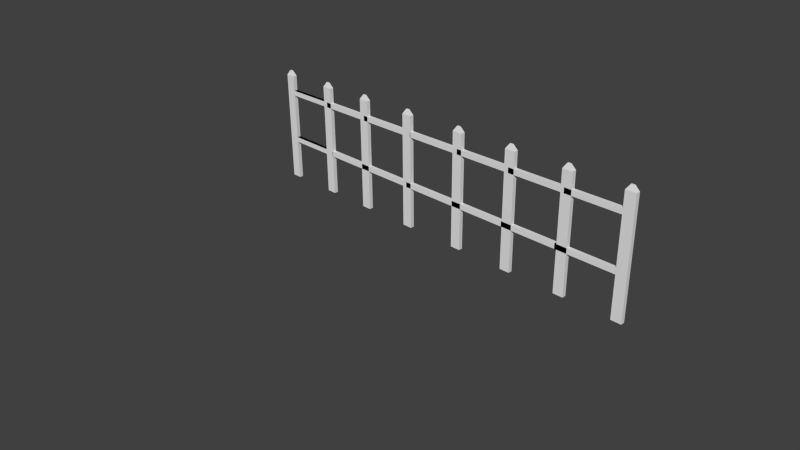 # Source: fence.blend  (saved by Blender 2.76.0; exported with 4.5.12 LTS)
import bpy
from mathutils import Matrix  # noqa: F401  (used for matrix-valued properties, if any)

bpy.ops.wm.read_factory_settings(use_empty=True)
scene = bpy.context.scene
scene.name = 'Scene'

# ---- collections
col_collection_1 = bpy.data.collections.new('Collection 1'); scene.collection.children.link(col_collection_1)

# ---- materials (node trees are filled in below, after node groups)
mat_material = bpy.data.materials.new('Material')
mat_material.alpha_threshold = 0.0
mat_material.use_transparent_shadow = False
mat_material.roughness = 0.5
mat_material.line_color = (0.0, 0.0, 0.0, 1.0)
mat_material_001 = bpy.data.materials.new('Material.001')
mat_material_001.alpha_threshold = 0.0
mat_material_001.use_transparent_shadow = False
mat_material_001.roughness = 0.5
mat_material_001.line_color = (0.0, 0.0, 0.0, 1.0)
mat_material_002 = bpy.data.materials.new('Material.002')
mat_material_002.alpha_threshold = 0.0
mat_material_002.use_transparent_shadow = False
mat_material_002.roughness = 0.5
mat_material_002.line_color = (0.0, 0.0, 0.0, 1.0)
mat_material_003 = bpy.data.materials.new('Material.003')
mat_material_003.alpha_threshold = 0.0
mat_material_003.use_transparent_shadow = False
mat_material_003.roughness = 0.5
mat_material_003.line_color = (0.0, 0.0, 0.0, 1.0)
mat_material_004 = bpy.data.materials.new('Material.004')
mat_material_004.alpha_threshold = 0.0
mat_material_004.use_transparent_shadow = False
mat_material_004.roughness = 0.5
mat_material_004.line_color = (0.0, 0.0, 0.0, 1.0)
mat_material_005 = bpy.data.materials.new('Material.005')
mat_material_005.alpha_threshold = 0.0
mat_material_005.use_transparent_shadow = False
mat_material_005.roughness = 0.5
mat_material_005.line_color = (0.0, 0.0, 0.0, 1.0)
mat_material_006 = bpy.data.materials.new('Material.006')
mat_material_006.alpha_threshold = 0.0
mat_material_006.use_transparent_shadow = False
mat_material_006.roughness = 0.5
mat_material_006.line_color = (0.0, 0.0, 0.0, 1.0)
mat_material_007 = bpy.data.materials.new('Material.007')
mat_material_007.alpha_threshold = 0.0
mat_material_007.use_transparent_shadow = False
mat_material_007.roughness = 0.5
mat_material_007.line_color = (0.0, 0.0, 0.0, 1.0)

# ---- material node trees

# ---- world
world_world = bpy.data.worlds.new('World'); scene.world = world_world
world_world.color = (0.05088, 0.05088, 0.05088)
world_world.use_sun_shadow = False
world_world.sun_shadow_jitter_overblur = 0.0
world_world.cycles.sampling_method = 'MANUAL'
world_world.cycles.sample_map_resolution = 256

# ---- cameras
cam_camera = bpy.data.cameras.new('Camera')
cam_camera.clip_end = 100.0
cam_camera.lens = 35.0
cam_camera.sensor_width = 32.0
cam_camera.sensor_height = 18.0
cam_camera.ortho_scale = 7.314
cam_camera.dof.focus_distance = 0.0
cam_camera.dof.aperture_fstop = 128.0

# ---- meshes
me_cube = bpy.data.meshes.new('Cube')
me_cube.from_pydata([(0.2911, 0.2911, -1.0), (0.2911, -0.2911, -1.0), (-0.2911, -0.2911, -1.0), (-0.2911, 0.2911, -1.0), (1.0, 1.0, 1.0), (1.0, -1.0, 1.0), (-1.0, -1.0, 1.0), (-1.0, 1.0, 1.0), (1.0, 1.0, -0.913), (1.0, 1.0, -0.8261), (1.0, 1.0, -0.7391), (1.0, 1.0, -0.6522), (1.0, 1.0, -0.5652), (1.0, 1.0, -0.4783), (1.0, 1.0, -0.3913), (1.0, 1.0, -0.3043), (1.0, 1.0, -0.2174), (1.0, 1.0, -0.1304), (1.0, 1.0, -0.04348), (1.0, 1.0, 0.04348), (1.0, 1.0, 0.1304), (1.0, 1.0, 0.2174), (1.0, 1.0, 0.3043), (1.0, 1.0, 0.3913), (1.0, 1.0, 0.4783), (1.0, 1.0, 0.5652), (1.0, 1.0, 0.6522), (1.0, 1.0, 0.7391), (1.0, 1.0, 0.8261), (1.0, 1.0, 0.913), (1.0, -1.0, -0.913), (1.0, -1.0, -0.8261), (1.0, -1.0, -0.7391), (1.0, -1.0, -0.6522), (1.0, -1.0, -0.5652), (1.0, -1.0, -0.4783), (1.0, -1.0, -0.3913), (1.0, -1.0, -0.3043), (1.0, -1.0, -0.2174), (1.0, -1.0, -0.1304), (1.0, -1.0, -0.04348), (1.0, -1.0, 0.04348), (1.0, -1.0, 0.1304), (1.0, -1.0, 0.2174), (1.0, -1.0, 0.3043), (1.0, -1.0, 0.3913), (1.0, -1.0, 0.4783), (1.0, -1.0, 0.5652), (1.0, -1.0, 0.6522), (1.0, -1.0, 0.7391), (1.0, -1.0, 0.8261), (1.0, -1.0, 0.913), (-1.0, -1.0, -0.913), (-1.0, -1.0, -0.8261), (-1.0, -1.0, -0.7391), (-1.0, -1.0, -0.6522), (-1.0, -1.0, -0.5652), (-1.0, -1.0, -0.4783), (-1.0, -1.0, -0.3913), (-1.0, -1.0, -0.3043), (-1.0, -1.0, -0.2174), (-1.0, -1.0, -0.1304), (-1.0, -1.0, -0.04348), (-1.0, -1.0, 0.04348), (-1.0, -1.0, 0.1304), (-1.0, -1.0, 0.2174), (-1.0, -1.0, 0.3043), (-1.0, -1.0, 0.3913), (-1.0, -1.0, 0.4783), (-1.0, -1.0, 0.5652), (-1.0, -1.0, 0.6522), (-1.0, -1.0, 0.7391), (-1.0, -1.0, 0.8261), (-1.0, -1.0, 0.913), (-1.0, 1.0, -0.913), (-1.0, 1.0, -0.8261), (-1.0, 1.0, -0.7391), (-1.0, 1.0, -0.6522), (-1.0, 1.0, -0.5652), (-1.0, 1.0, -0.4783), (-1.0, 1.0, -0.3913), (-1.0, 1.0, -0.3043), (-1.0, 1.0, -0.2174), (-1.0, 1.0, -0.1304), (-1.0, 1.0, -0.04348), (-1.0, 1.0, 0.04348), (-1.0, 1.0, 0.1304), (-1.0, 1.0, 0.2174), (-1.0, 1.0, 0.3043), (-1.0, 1.0, 0.3913), (-1.0, 1.0, 0.4783), (-1.0, 1.0, 0.5652), (-1.0, 1.0, 0.6522), (-1.0, 1.0, 0.7391), (-1.0, 1.0, 0.8261), (-1.0, 1.0, 0.913), (11.54, 1.0, -0.6522), (11.54, 1.0, -0.5652), (11.54, -1.0, -0.6522), (11.54, -1.0, -0.5652), (10.21, 1.0, 0.2174), (10.21, 1.0, 0.3043), (10.21, -1.0, 0.2174), (10.21, -1.0, 0.3043), (12.53, 1.0, 0.2174), (12.53, 1.0, 0.3043), (12.53, -1.0, 0.2174), (12.53, -1.0, 0.3043)], [], [(0, 1, 2, 3), (4, 7, 6, 5), (29, 4, 5, 51), (51, 5, 6, 73), (73, 6, 7, 95), (8, 0, 3, 74), (4, 29, 95, 7), (29, 28, 94, 95), (28, 27, 93, 94), (27, 26, 92, 93), (26, 25, 91, 92), (25, 24, 90, 91), (24, 23, 89, 90), (23, 22, 88, 89), (22, 21, 87, 88), (21, 20, 86, 87), (20, 19, 85, 86), (19, 18, 84, 85), (18, 17, 83, 84), (17, 16, 82, 83), (16, 15, 81, 82), (15, 14, 80, 81), (14, 13, 79, 80), (13, 12, 78, 79), (12, 11, 77, 78), (11, 10, 76, 77), (10, 9, 75, 76), (9, 8, 74, 75), (2, 52, 74, 3), (52, 53, 75, 74), (53, 54, 76, 75), (54, 55, 77, 76), (55, 56, 78, 77), (56, 57, 79, 78), (57, 58, 80, 79), (58, 59, 81, 80), (59, 60, 82, 81), (60, 61, 83, 82), (61, 62, 84, 83), (62, 63, 85, 84), (63, 64, 86, 85), (64, 65, 87, 86), (65, 66, 88, 87), (66, 67, 89, 88), (67, 68, 90, 89), (68, 69, 91, 90), (69, 70, 92, 91), (70, 71, 93, 92), (71, 72, 94, 93), (72, 73, 95, 94), (1, 30, 52, 2), (30, 31, 53, 52), (31, 32, 54, 53), (32, 33, 55, 54), (33, 34, 56, 55), (34, 35, 57, 56), (35, 36, 58, 57), (36, 37, 59, 58), (37, 38, 60, 59), (38, 39, 61, 60), (39, 40, 62, 61), (40, 41, 63, 62), (41, 42, 64, 63), (42, 43, 65, 64), (43, 44, 66, 65), (44, 45, 67, 66), (45, 46, 68, 67), (46, 47, 69, 68), (47, 48, 70, 69), (48, 49, 71, 70), (49, 50, 72, 71), (50, 51, 73, 72), (0, 8, 30, 1), (8, 9, 31, 30), (9, 10, 32, 31), (10, 11, 33, 32), (11, 12, 97, 96), (12, 13, 35, 34), (13, 14, 36, 35), (14, 15, 37, 36), (15, 16, 38, 37), (16, 17, 39, 38), (17, 18, 40, 39), (18, 19, 41, 40), (19, 20, 42, 41), (20, 21, 43, 42), (43, 21, 100, 102), (22, 23, 45, 44), (23, 24, 46, 45), (24, 25, 47, 46), (25, 26, 48, 47), (26, 27, 49, 48), (27, 28, 50, 49), (28, 29, 51, 50), (96, 97, 99, 98), (34, 33, 98, 99), (12, 34, 99, 97), (33, 11, 96, 98), (101, 103, 107, 105), (21, 22, 101, 100), (44, 43, 102, 103), (22, 44, 103, 101), (104, 105, 107, 106), (103, 102, 106, 107), (102, 100, 104, 106), (100, 101, 105, 104)])
me_cube.materials.append(mat_material)
me_cube.use_remesh_preserve_volume = False
me_cube.use_remesh_preserve_attributes = False
me_cube.use_mirror_vertex_groups = False
me_cube.update()
me_cube_001 = bpy.data.meshes.new('Cube.001')
me_cube_001.from_pydata([(0.2911, 0.2911, -1.0), (0.2911, -0.2911, -1.0), (-0.2911, -0.2911, -1.0), (-0.2911, 0.2911, -1.0), (1.0, 1.0, 1.0), (1.0, -1.0, 1.0), (-1.0, -1.0, 1.0), (-1.0, 1.0, 1.0), (1.0, 1.0, -0.913), (1.0, 1.0, -0.8261), (1.0, 1.0, -0.7391), (1.0, 1.0, -0.6522), (1.0, 1.0, -0.5652), (1.0, 1.0, -0.4783), (1.0, 1.0, -0.3913), (1.0, 1.0, -0.3043), (1.0, 1.0, -0.2174), (1.0, 1.0, -0.1304), (1.0, 1.0, -0.04348), (1.0, 1.0, 0.04348), (1.0, 1.0, 0.1304), (1.0, 1.0, 0.2174), (1.0, 1.0, 0.3043), (1.0, 1.0, 0.3913), (1.0, 1.0, 0.4783), (1.0, 1.0, 0.5652), (1.0, 1.0, 0.6522), (1.0, 1.0, 0.7391), (1.0, 1.0, 0.8261), (1.0, 1.0, 0.913), (1.0, -1.0, -0.913), (1.0, -1.0, -0.8261), (1.0, -1.0, -0.7391), (1.0, -1.0, -0.6522), (1.0, -1.0, -0.5652), (1.0, -1.0, -0.4783), (1.0, -1.0, -0.3913), (1.0, -1.0, -0.3043), (1.0, -1.0, -0.2174), (1.0, -1.0, -0.1304), (1.0, -1.0, -0.04348), (1.0, -1.0, 0.04348), (1.0, -1.0, 0.1304), (1.0, -1.0, 0.2174), (1.0, -1.0, 0.3043), (1.0, -1.0, 0.3913), (1.0, -1.0, 0.4783), (1.0, -1.0, 0.5652), (1.0, -1.0, 0.6522), (1.0, -1.0, 0.7391), (1.0, -1.0, 0.8261), (1.0, -1.0, 0.913), (-1.0, -1.0, -0.913), (-1.0, -1.0, -0.8261), (-1.0, -1.0, -0.7391), (-1.0, -1.0, -0.6522), (-1.0, -1.0, -0.5652), (-1.0, -1.0, -0.4783), (-1.0, -1.0, -0.3913), (-1.0, -1.0, -0.3043), (-1.0, -1.0, -0.2174), (-1.0, -1.0, -0.1304), (-1.0, -1.0, -0.04348), (-1.0, -1.0, 0.04348), (-1.0, -1.0, 0.1304), (-1.0, -1.0, 0.2174), (-1.0, -1.0, 0.3043), (-1.0, -1.0, 0.3913), (-1.0, -1.0, 0.4783), (-1.0, -1.0, 0.5652), (-1.0, -1.0, 0.6522), (-1.0, -1.0, 0.7391), (-1.0, -1.0, 0.8261), (-1.0, -1.0, 0.913), (-1.0, 1.0, -0.913), (-1.0, 1.0, -0.8261), (-1.0, 1.0, -0.7391), (-1.0, 1.0, -0.6522), (-1.0, 1.0, -0.5652), (-1.0, 1.0, -0.4783), (-1.0, 1.0, -0.3913), (-1.0, 1.0, -0.3043), (-1.0, 1.0, -0.2174), (-1.0, 1.0, -0.1304), (-1.0, 1.0, -0.04348), (-1.0, 1.0, 0.04348), (-1.0, 1.0, 0.1304), (-1.0, 1.0, 0.2174), (-1.0, 1.0, 0.3043), (-1.0, 1.0, 0.3913), (-1.0, 1.0, 0.4783), (-1.0, 1.0, 0.5652), (-1.0, 1.0, 0.6522), (-1.0, 1.0, 0.7391), (-1.0, 1.0, 0.8261), (-1.0, 1.0, 0.913), (11.54, 1.0, -0.6522), (11.54, 1.0, -0.5652), (11.54, -1.0, -0.6522), (11.54, -1.0, -0.5652), (10.21, 1.0, 0.2174), (10.21, 1.0, 0.3043), (10.21, -1.0, 0.2174), (10.21, -1.0, 0.3043), (12.53, 1.0, 0.2174), (12.53, 1.0, 0.3043), (12.53, -1.0, 0.2174), (12.53, -1.0, 0.3043)], [], [(0, 1, 2, 3), (4, 7, 6, 5), (29, 4, 5, 51), (51, 5, 6, 73), (73, 6, 7, 95), (8, 0, 3, 74), (4, 29, 95, 7), (29, 28, 94, 95), (28, 27, 93, 94), (27, 26, 92, 93), (26, 25, 91, 92), (25, 24, 90, 91), (24, 23, 89, 90), (23, 22, 88, 89), (22, 21, 87, 88), (21, 20, 86, 87), (20, 19, 85, 86), (19, 18, 84, 85), (18, 17, 83, 84), (17, 16, 82, 83), (16, 15, 81, 82), (15, 14, 80, 81), (14, 13, 79, 80), (13, 12, 78, 79), (12, 11, 77, 78), (11, 10, 76, 77), (10, 9, 75, 76), (9, 8, 74, 75), (2, 52, 74, 3), (52, 53, 75, 74), (53, 54, 76, 75), (54, 55, 77, 76), (55, 56, 78, 77), (56, 57, 79, 78), (57, 58, 80, 79), (58, 59, 81, 80), (59, 60, 82, 81), (60, 61, 83, 82), (61, 62, 84, 83), (62, 63, 85, 84), (63, 64, 86, 85), (64, 65, 87, 86), (65, 66, 88, 87), (66, 67, 89, 88), (67, 68, 90, 89), (68, 69, 91, 90), (69, 70, 92, 91), (70, 71, 93, 92), (71, 72, 94, 93), (72, 73, 95, 94), (1, 30, 52, 2), (30, 31, 53, 52), (31, 32, 54, 53), (32, 33, 55, 54), (33, 34, 56, 55), (34, 35, 57, 56), (35, 36, 58, 57), (36, 37, 59, 58), (37, 38, 60, 59), (38, 39, 61, 60), (39, 40, 62, 61), (40, 41, 63, 62), (41, 42, 64, 63), (42, 43, 65, 64), (43, 44, 66, 65), (44, 45, 67, 66), (45, 46, 68, 67), (46, 47, 69, 68), (47, 48, 70, 69), (48, 49, 71, 70), (49, 50, 72, 71), (50, 51, 73, 72), (0, 8, 30, 1), (8, 9, 31, 30), (9, 10, 32, 31), (10, 11, 33, 32), (11, 12, 97, 96), (12, 13, 35, 34), (13, 14, 36, 35), (14, 15, 37, 36), (15, 16, 38, 37), (16, 17, 39, 38), (17, 18, 40, 39), (18, 19, 41, 40), (19, 20, 42, 41), (20, 21, 43, 42), (43, 21, 100, 102), (22, 23, 45, 44), (23, 24, 46, 45), (24, 25, 47, 46), (25, 26, 48, 47), (26, 27, 49, 48), (27, 28, 50, 49), (28, 29, 51, 50), (96, 97, 99, 98), (34, 33, 98, 99), (12, 34, 99, 97), (33, 11, 96, 98), (101, 103, 107, 105), (21, 22, 101, 100), (44, 43, 102, 103), (22, 44, 103, 101), (104, 105, 107, 106), (103, 102, 106, 107), (102, 100, 104, 106), (100, 101, 105, 104)])
me_cube_001.materials.append(mat_material_001)
me_cube_001.use_remesh_preserve_volume = False
me_cube_001.use_remesh_preserve_attributes = False
me_cube_001.use_mirror_vertex_groups = False
me_cube_001.update()
me_cube_002 = bpy.data.meshes.new('Cube.002')
me_cube_002.from_pydata([(0.2911, 0.2911, -1.0), (0.2911, -0.2911, -1.0), (-0.2911, -0.2911, -1.0), (-0.2911, 0.2911, -1.0), (1.0, 1.0, 1.0), (1.0, -1.0, 1.0), (-1.0, -1.0, 1.0), (-1.0, 1.0, 1.0), (1.0, 1.0, -0.913), (1.0, 1.0, -0.8261), (1.0, 1.0, -0.7391), (1.0, 1.0, -0.6522), (1.0, 1.0, -0.5652), (1.0, 1.0, -0.4783), (1.0, 1.0, -0.3913), (1.0, 1.0, -0.3043), (1.0, 1.0, -0.2174), (1.0, 1.0, -0.1304), (1.0, 1.0, -0.04348), (1.0, 1.0, 0.04348), (1.0, 1.0, 0.1304), (1.0, 1.0, 0.2174), (1.0, 1.0, 0.3043), (1.0, 1.0, 0.3913), (1.0, 1.0, 0.4783), (1.0, 1.0, 0.5652), (1.0, 1.0, 0.6522), (1.0, 1.0, 0.7391), (1.0, 1.0, 0.8261), (1.0, 1.0, 0.913), (1.0, -1.0, -0.913), (1.0, -1.0, -0.8261), (1.0, -1.0, -0.7391), (1.0, -1.0, -0.6522), (1.0, -1.0, -0.5652), (1.0, -1.0, -0.4783), (1.0, -1.0, -0.3913), (1.0, -1.0, -0.3043), (1.0, -1.0, -0.2174), (1.0, -1.0, -0.1304), (1.0, -1.0, -0.04348), (1.0, -1.0, 0.04348), (1.0, -1.0, 0.1304), (1.0, -1.0, 0.2174), (1.0, -1.0, 0.3043), (1.0, -1.0, 0.3913), (1.0, -1.0, 0.4783), (1.0, -1.0, 0.5652), (1.0, -1.0, 0.6522), (1.0, -1.0, 0.7391), (1.0, -1.0, 0.8261), (1.0, -1.0, 0.913), (-1.0, -1.0, -0.913), (-1.0, -1.0, -0.8261), (-1.0, -1.0, -0.7391), (-1.0, -1.0, -0.6522), (-1.0, -1.0, -0.5652), (-1.0, -1.0, -0.4783), (-1.0, -1.0, -0.3913), (-1.0, -1.0, -0.3043), (-1.0, -1.0, -0.2174), (-1.0, -1.0, -0.1304), (-1.0, -1.0, -0.04348), (-1.0, -1.0, 0.04348), (-1.0, -1.0, 0.1304), (-1.0, -1.0, 0.2174), (-1.0, -1.0, 0.3043), (-1.0, -1.0, 0.3913), (-1.0, -1.0, 0.4783), (-1.0, -1.0, 0.5652), (-1.0, -1.0, 0.6522), (-1.0, -1.0, 0.7391), (-1.0, -1.0, 0.8261), (-1.0, -1.0, 0.913), (-1.0, 1.0, -0.913), (-1.0, 1.0, -0.8261), (-1.0, 1.0, -0.7391), (-1.0, 1.0, -0.6522), (-1.0, 1.0, -0.5652), (-1.0, 1.0, -0.4783), (-1.0, 1.0, -0.3913), (-1.0, 1.0, -0.3043), (-1.0, 1.0, -0.2174), (-1.0, 1.0, -0.1304), (-1.0, 1.0, -0.04348), (-1.0, 1.0, 0.04348), (-1.0, 1.0, 0.1304), (-1.0, 1.0, 0.2174), (-1.0, 1.0, 0.3043), (-1.0, 1.0, 0.3913), (-1.0, 1.0, 0.4783), (-1.0, 1.0, 0.5652), (-1.0, 1.0, 0.6522), (-1.0, 1.0, 0.7391), (-1.0, 1.0, 0.8261), (-1.0, 1.0, 0.913), (11.54, 1.0, -0.6522), (11.54, 1.0, -0.5652), (11.54, -1.0, -0.6522), (11.54, -1.0, -0.5652), (10.21, 1.0, 0.2174), (10.21, 1.0, 0.3043), (10.21, -1.0, 0.2174), (10.21, -1.0, 0.3043), (12.53, 1.0, 0.2174), (12.53, 1.0, 0.3043), (12.53, -1.0, 0.2174), (12.53, -1.0, 0.3043)], [], [(0, 1, 2, 3), (4, 7, 6, 5), (29, 4, 5, 51), (51, 5, 6, 73), (73, 6, 7, 95), (8, 0, 3, 74), (4, 29, 95, 7), (29, 28, 94, 95), (28, 27, 93, 94), (27, 26, 92, 93), (26, 25, 91, 92), (25, 24, 90, 91), (24, 23, 89, 90), (23, 22, 88, 89), (22, 21, 87, 88), (21, 20, 86, 87), (20, 19, 85, 86), (19, 18, 84, 85), (18, 17, 83, 84), (17, 16, 82, 83), (16, 15, 81, 82), (15, 14, 80, 81), (14, 13, 79, 80), (13, 12, 78, 79), (12, 11, 77, 78), (11, 10, 76, 77), (10, 9, 75, 76), (9, 8, 74, 75), (2, 52, 74, 3), (52, 53, 75, 74), (53, 54, 76, 75), (54, 55, 77, 76), (55, 56, 78, 77), (56, 57, 79, 78), (57, 58, 80, 79), (58, 59, 81, 80), (59, 60, 82, 81), (60, 61, 83, 82), (61, 62, 84, 83), (62, 63, 85, 84), (63, 64, 86, 85), (64, 65, 87, 86), (65, 66, 88, 87), (66, 67, 89, 88), (67, 68, 90, 89), (68, 69, 91, 90), (69, 70, 92, 91), (70, 71, 93, 92), (71, 72, 94, 93), (72, 73, 95, 94), (1, 30, 52, 2), (30, 31, 53, 52), (31, 32, 54, 53), (32, 33, 55, 54), (33, 34, 56, 55), (34, 35, 57, 56), (35, 36, 58, 57), (36, 37, 59, 58), (37, 38, 60, 59), (38, 39, 61, 60), (39, 40, 62, 61), (40, 41, 63, 62), (41, 42, 64, 63), (42, 43, 65, 64), (43, 44, 66, 65), (44, 45, 67, 66), (45, 46, 68, 67), (46, 47, 69, 68), (47, 48, 70, 69), (48, 49, 71, 70), (49, 50, 72, 71), (50, 51, 73, 72), (0, 8, 30, 1), (8, 9, 31, 30), (9, 10, 32, 31), (10, 11, 33, 32), (11, 12, 97, 96), (12, 13, 35, 34), (13, 14, 36, 35), (14, 15, 37, 36), (15, 16, 38, 37), (16, 17, 39, 38), (17, 18, 40, 39), (18, 19, 41, 40), (19, 20, 42, 41), (20, 21, 43, 42), (43, 21, 100, 102), (22, 23, 45, 44), (23, 24, 46, 45), (24, 25, 47, 46), (25, 26, 48, 47), (26, 27, 49, 48), (27, 28, 50, 49), (28, 29, 51, 50), (96, 97, 99, 98), (34, 33, 98, 99), (12, 34, 99, 97), (33, 11, 96, 98), (101, 103, 107, 105), (21, 22, 101, 100), (44, 43, 102, 103), (22, 44, 103, 101), (104, 105, 107, 106), (103, 102, 106, 107), (102, 100, 104, 106), (100, 101, 105, 104)])
me_cube_002.materials.append(mat_material_002)
me_cube_002.use_remesh_preserve_volume = False
me_cube_002.use_remesh_preserve_attributes = False
me_cube_002.use_mirror_vertex_groups = False
me_cube_002.update()
me_cube_003 = bpy.data.meshes.new('Cube.003')
me_cube_003.from_pydata([(0.2911, 0.2911, -1.0), (0.2911, -0.2911, -1.0), (-0.2911, -0.2911, -1.0), (-0.2911, 0.2911, -1.0), (1.0, 1.0, 1.0), (1.0, -1.0, 1.0), (-1.0, -1.0, 1.0), (-1.0, 1.0, 1.0), (1.0, 1.0, -0.913), (1.0, 1.0, -0.8261), (1.0, 1.0, -0.7391), (1.0, 1.0, -0.6522), (1.0, 1.0, -0.5652), (1.0, 1.0, -0.4783), (1.0, 1.0, -0.3913), (1.0, 1.0, -0.3043), (1.0, 1.0, -0.2174), (1.0, 1.0, -0.1304), (1.0, 1.0, -0.04348), (1.0, 1.0, 0.04348), (1.0, 1.0, 0.1304), (1.0, 1.0, 0.2174), (1.0, 1.0, 0.3043), (1.0, 1.0, 0.3913), (1.0, 1.0, 0.4783), (1.0, 1.0, 0.5652), (1.0, 1.0, 0.6522), (1.0, 1.0, 0.7391), (1.0, 1.0, 0.8261), (1.0, 1.0, 0.913), (1.0, -1.0, -0.913), (1.0, -1.0, -0.8261), (1.0, -1.0, -0.7391), (1.0, -1.0, -0.6522), (1.0, -1.0, -0.5652), (1.0, -1.0, -0.4783), (1.0, -1.0, -0.3913), (1.0, -1.0, -0.3043), (1.0, -1.0, -0.2174), (1.0, -1.0, -0.1304), (1.0, -1.0, -0.04348), (1.0, -1.0, 0.04348), (1.0, -1.0, 0.1304), (1.0, -1.0, 0.2174), (1.0, -1.0, 0.3043), (1.0, -1.0, 0.3913), (1.0, -1.0, 0.4783), (1.0, -1.0, 0.5652), (1.0, -1.0, 0.6522), (1.0, -1.0, 0.7391), (1.0, -1.0, 0.8261), (1.0, -1.0, 0.913), (-1.0, -1.0, -0.913), (-1.0, -1.0, -0.8261), (-1.0, -1.0, -0.7391), (-1.0, -1.0, -0.6522), (-1.0, -1.0, -0.5652), (-1.0, -1.0, -0.4783), (-1.0, -1.0, -0.3913), (-1.0, -1.0, -0.3043), (-1.0, -1.0, -0.2174), (-1.0, -1.0, -0.1304), (-1.0, -1.0, -0.04348), (-1.0, -1.0, 0.04348), (-1.0, -1.0, 0.1304), (-1.0, -1.0, 0.2174), (-1.0, -1.0, 0.3043), (-1.0, -1.0, 0.3913), (-1.0, -1.0, 0.4783), (-1.0, -1.0, 0.5652), (-1.0, -1.0, 0.6522), (-1.0, -1.0, 0.7391), (-1.0, -1.0, 0.8261), (-1.0, -1.0, 0.913), (-1.0, 1.0, -0.913), (-1.0, 1.0, -0.8261), (-1.0, 1.0, -0.7391), (-1.0, 1.0, -0.6522), (-1.0, 1.0, -0.5652), (-1.0, 1.0, -0.4783), (-1.0, 1.0, -0.3913), (-1.0, 1.0, -0.3043), (-1.0, 1.0, -0.2174), (-1.0, 1.0, -0.1304), (-1.0, 1.0, -0.04348), (-1.0, 1.0, 0.04348), (-1.0, 1.0, 0.1304), (-1.0, 1.0, 0.2174), (-1.0, 1.0, 0.3043), (-1.0, 1.0, 0.3913), (-1.0, 1.0, 0.4783), (-1.0, 1.0, 0.5652), (-1.0, 1.0, 0.6522), (-1.0, 1.0, 0.7391), (-1.0, 1.0, 0.8261), (-1.0, 1.0, 0.913), (11.54, 1.0, -0.6522), (11.54, 1.0, -0.5652), (11.54, -1.0, -0.6522), (11.54, -1.0, -0.5652), (10.21, 1.0, 0.2174), (10.21, 1.0, 0.3043), (10.21, -1.0, 0.2174), (10.21, -1.0, 0.3043), (12.53, 1.0, 0.2174), (12.53, 1.0, 0.3043), (12.53, -1.0, 0.2174), (12.53, -1.0, 0.3043)], [], [(0, 1, 2, 3), (4, 7, 6, 5), (29, 4, 5, 51), (51, 5, 6, 73), (73, 6, 7, 95), (8, 0, 3, 74), (4, 29, 95, 7), (29, 28, 94, 95), (28, 27, 93, 94), (27, 26, 92, 93), (26, 25, 91, 92), (25, 24, 90, 91), (24, 23, 89, 90), (23, 22, 88, 89), (22, 21, 87, 88), (21, 20, 86, 87), (20, 19, 85, 86), (19, 18, 84, 85), (18, 17, 83, 84), (17, 16, 82, 83), (16, 15, 81, 82), (15, 14, 80, 81), (14, 13, 79, 80), (13, 12, 78, 79), (12, 11, 77, 78), (11, 10, 76, 77), (10, 9, 75, 76), (9, 8, 74, 75), (2, 52, 74, 3), (52, 53, 75, 74), (53, 54, 76, 75), (54, 55, 77, 76), (55, 56, 78, 77), (56, 57, 79, 78), (57, 58, 80, 79), (58, 59, 81, 80), (59, 60, 82, 81), (60, 61, 83, 82), (61, 62, 84, 83), (62, 63, 85, 84), (63, 64, 86, 85), (64, 65, 87, 86), (65, 66, 88, 87), (66, 67, 89, 88), (67, 68, 90, 89), (68, 69, 91, 90), (69, 70, 92, 91), (70, 71, 93, 92), (71, 72, 94, 93), (72, 73, 95, 94), (1, 30, 52, 2), (30, 31, 53, 52), (31, 32, 54, 53), (32, 33, 55, 54), (33, 34, 56, 55), (34, 35, 57, 56), (35, 36, 58, 57), (36, 37, 59, 58), (37, 38, 60, 59), (38, 39, 61, 60), (39, 40, 62, 61), (40, 41, 63, 62), (41, 42, 64, 63), (42, 43, 65, 64), (43, 44, 66, 65), (44, 45, 67, 66), (45, 46, 68, 67), (46, 47, 69, 68), (47, 48, 70, 69), (48, 49, 71, 70), (49, 50, 72, 71), (50, 51, 73, 72), (0, 8, 30, 1), (8, 9, 31, 30), (9, 10, 32, 31), (10, 11, 33, 32), (11, 12, 97, 96), (12, 13, 35, 34), (13, 14, 36, 35), (14, 15, 37, 36), (15, 16, 38, 37), (16, 17, 39, 38), (17, 18, 40, 39), (18, 19, 41, 40), (19, 20, 42, 41), (20, 21, 43, 42), (43, 21, 100, 102), (22, 23, 45, 44), (23, 24, 46, 45), (24, 25, 47, 46), (25, 26, 48, 47), (26, 27, 49, 48), (27, 28, 50, 49), (28, 29, 51, 50), (96, 97, 99, 98), (34, 33, 98, 99), (12, 34, 99, 97), (33, 11, 96, 98), (101, 103, 107, 105), (21, 22, 101, 100), (44, 43, 102, 103), (22, 44, 103, 101), (104, 105, 107, 106), (103, 102, 106, 107), (102, 100, 104, 106), (100, 101, 105, 104)])
me_cube_003.materials.append(mat_material_003)
me_cube_003.use_remesh_preserve_volume = False
me_cube_003.use_remesh_preserve_attributes = False
me_cube_003.use_mirror_vertex_groups = False
me_cube_003.update()
me_cube_004 = bpy.data.meshes.new('Cube.004')
me_cube_004.from_pydata([(0.2911, 0.2911, -1.0), (0.2911, -0.2911, -1.0), (-0.2911, -0.2911, -1.0), (-0.2911, 0.2911, -1.0), (1.0, 1.0, 1.0), (1.0, -1.0, 1.0), (-1.0, -1.0, 1.0), (-1.0, 1.0, 1.0), (1.0, 1.0, -0.913), (1.0, 1.0, -0.8261), (1.0, 1.0, -0.7391), (1.0, 1.0, -0.6522), (1.0, 1.0, -0.5652), (1.0, 1.0, -0.4783), (1.0, 1.0, -0.3913), (1.0, 1.0, -0.3043), (1.0, 1.0, -0.2174), (1.0, 1.0, -0.1304), (1.0, 1.0, -0.04348), (1.0, 1.0, 0.04348), (1.0, 1.0, 0.1304), (1.0, 1.0, 0.2174), (1.0, 1.0, 0.3043), (1.0, 1.0, 0.3913), (1.0, 1.0, 0.4783), (1.0, 1.0, 0.5652), (1.0, 1.0, 0.6522), (1.0, 1.0, 0.7391), (1.0, 1.0, 0.8261), (1.0, 1.0, 0.913), (1.0, -1.0, -0.913), (1.0, -1.0, -0.8261), (1.0, -1.0, -0.7391), (1.0, -1.0, -0.6522), (1.0, -1.0, -0.5652), (1.0, -1.0, -0.4783), (1.0, -1.0, -0.3913), (1.0, -1.0, -0.3043), (1.0, -1.0, -0.2174), (1.0, -1.0, -0.1304), (1.0, -1.0, -0.04348), (1.0, -1.0, 0.04348), (1.0, -1.0, 0.1304), (1.0, -1.0, 0.2174), (1.0, -1.0, 0.3043), (1.0, -1.0, 0.3913), (1.0, -1.0, 0.4783), (1.0, -1.0, 0.5652), (1.0, -1.0, 0.6522), (1.0, -1.0, 0.7391), (1.0, -1.0, 0.8261), (1.0, -1.0, 0.913), (-1.0, -1.0, -0.913), (-1.0, -1.0, -0.8261), (-1.0, -1.0, -0.7391), (-1.0, -1.0, -0.6522), (-1.0, -1.0, -0.5652), (-1.0, -1.0, -0.4783), (-1.0, -1.0, -0.3913), (-1.0, -1.0, -0.3043), (-1.0, -1.0, -0.2174), (-1.0, -1.0, -0.1304), (-1.0, -1.0, -0.04348), (-1.0, -1.0, 0.04348), (-1.0, -1.0, 0.1304), (-1.0, -1.0, 0.2174), (-1.0, -1.0, 0.3043), (-1.0, -1.0, 0.3913), (-1.0, -1.0, 0.4783), (-1.0, -1.0, 0.5652), (-1.0, -1.0, 0.6522), (-1.0, -1.0, 0.7391), (-1.0, -1.0, 0.8261), (-1.0, -1.0, 0.913), (-1.0, 1.0, -0.913), (-1.0, 1.0, -0.8261), (-1.0, 1.0, -0.7391), (-1.0, 1.0, -0.6522), (-1.0, 1.0, -0.5652), (-1.0, 1.0, -0.4783), (-1.0, 1.0, -0.3913), (-1.0, 1.0, -0.3043), (-1.0, 1.0, -0.2174), (-1.0, 1.0, -0.1304), (-1.0, 1.0, -0.04348), (-1.0, 1.0, 0.04348), (-1.0, 1.0, 0.1304), (-1.0, 1.0, 0.2174), (-1.0, 1.0, 0.3043), (-1.0, 1.0, 0.3913), (-1.0, 1.0, 0.4783), (-1.0, 1.0, 0.5652), (-1.0, 1.0, 0.6522), (-1.0, 1.0, 0.7391), (-1.0, 1.0, 0.8261), (-1.0, 1.0, 0.913), (11.54, 1.0, -0.6522), (11.54, 1.0, -0.5652), (11.54, -1.0, -0.6522), (11.54, -1.0, -0.5652), (10.21, 1.0, 0.2174), (10.21, 1.0, 0.3043), (10.21, -1.0, 0.2174), (10.21, -1.0, 0.3043), (12.53, 1.0, 0.2174), (12.53, 1.0, 0.3043), (12.53, -1.0, 0.2174), (12.53, -1.0, 0.3043)], [], [(0, 1, 2, 3), (4, 7, 6, 5), (29, 4, 5, 51), (51, 5, 6, 73), (73, 6, 7, 95), (8, 0, 3, 74), (4, 29, 95, 7), (29, 28, 94, 95), (28, 27, 93, 94), (27, 26, 92, 93), (26, 25, 91, 92), (25, 24, 90, 91), (24, 23, 89, 90), (23, 22, 88, 89), (22, 21, 87, 88), (21, 20, 86, 87), (20, 19, 85, 86), (19, 18, 84, 85), (18, 17, 83, 84), (17, 16, 82, 83), (16, 15, 81, 82), (15, 14, 80, 81), (14, 13, 79, 80), (13, 12, 78, 79), (12, 11, 77, 78), (11, 10, 76, 77), (10, 9, 75, 76), (9, 8, 74, 75), (2, 52, 74, 3), (52, 53, 75, 74), (53, 54, 76, 75), (54, 55, 77, 76), (55, 56, 78, 77), (56, 57, 79, 78), (57, 58, 80, 79), (58, 59, 81, 80), (59, 60, 82, 81), (60, 61, 83, 82), (61, 62, 84, 83), (62, 63, 85, 84), (63, 64, 86, 85), (64, 65, 87, 86), (65, 66, 88, 87), (66, 67, 89, 88), (67, 68, 90, 89), (68, 69, 91, 90), (69, 70, 92, 91), (70, 71, 93, 92), (71, 72, 94, 93), (72, 73, 95, 94), (1, 30, 52, 2), (30, 31, 53, 52), (31, 32, 54, 53), (32, 33, 55, 54), (33, 34, 56, 55), (34, 35, 57, 56), (35, 36, 58, 57), (36, 37, 59, 58), (37, 38, 60, 59), (38, 39, 61, 60), (39, 40, 62, 61), (40, 41, 63, 62), (41, 42, 64, 63), (42, 43, 65, 64), (43, 44, 66, 65), (44, 45, 67, 66), (45, 46, 68, 67), (46, 47, 69, 68), (47, 48, 70, 69), (48, 49, 71, 70), (49, 50, 72, 71), (50, 51, 73, 72), (0, 8, 30, 1), (8, 9, 31, 30), (9, 10, 32, 31), (10, 11, 33, 32), (11, 12, 97, 96), (12, 13, 35, 34), (13, 14, 36, 35), (14, 15, 37, 36), (15, 16, 38, 37), (16, 17, 39, 38), (17, 18, 40, 39), (18, 19, 41, 40), (19, 20, 42, 41), (20, 21, 43, 42), (43, 21, 100, 102), (22, 23, 45, 44), (23, 24, 46, 45), (24, 25, 47, 46), (25, 26, 48, 47), (26, 27, 49, 48), (27, 28, 50, 49), (28, 29, 51, 50), (96, 97, 99, 98), (34, 33, 98, 99), (12, 34, 99, 97), (33, 11, 96, 98), (101, 103, 107, 105), (21, 22, 101, 100), (44, 43, 102, 103), (22, 44, 103, 101), (104, 105, 107, 106), (103, 102, 106, 107), (102, 100, 104, 106), (100, 101, 105, 104)])
me_cube_004.materials.append(mat_material_004)
me_cube_004.use_remesh_preserve_volume = False
me_cube_004.use_remesh_preserve_attributes = False
me_cube_004.use_mirror_vertex_groups = False
me_cube_004.update()
me_cube_005 = bpy.data.meshes.new('Cube.005')
me_cube_005.from_pydata([(0.2911, 0.2911, -1.0), (0.2911, -0.2911, -1.0), (-0.2911, -0.2911, -1.0), (-0.2911, 0.2911, -1.0), (1.0, 1.0, 1.0), (1.0, -1.0, 1.0), (-1.0, -1.0, 1.0), (-1.0, 1.0, 1.0), (1.0, 1.0, -0.913), (1.0, 1.0, -0.8261), (1.0, 1.0, -0.7391), (1.0, 1.0, -0.6522), (1.0, 1.0, -0.5652), (1.0, 1.0, -0.4783), (1.0, 1.0, -0.3913), (1.0, 1.0, -0.3043), (1.0, 1.0, -0.2174), (1.0, 1.0, -0.1304), (1.0, 1.0, -0.04348), (1.0, 1.0, 0.04348), (1.0, 1.0, 0.1304), (1.0, 1.0, 0.2174), (1.0, 1.0, 0.3043), (1.0, 1.0, 0.3913), (1.0, 1.0, 0.4783), (1.0, 1.0, 0.5652), (1.0, 1.0, 0.6522), (1.0, 1.0, 0.7391), (1.0, 1.0, 0.8261), (1.0, 1.0, 0.913), (1.0, -1.0, -0.913), (1.0, -1.0, -0.8261), (1.0, -1.0, -0.7391), (1.0, -1.0, -0.6522), (1.0, -1.0, -0.5652), (1.0, -1.0, -0.4783), (1.0, -1.0, -0.3913), (1.0, -1.0, -0.3043), (1.0, -1.0, -0.2174), (1.0, -1.0, -0.1304), (1.0, -1.0, -0.04348), (1.0, -1.0, 0.04348), (1.0, -1.0, 0.1304), (1.0, -1.0, 0.2174), (1.0, -1.0, 0.3043), (1.0, -1.0, 0.3913), (1.0, -1.0, 0.4783), (1.0, -1.0, 0.5652), (1.0, -1.0, 0.6522), (1.0, -1.0, 0.7391), (1.0, -1.0, 0.8261), (1.0, -1.0, 0.913), (-1.0, -1.0, -0.913), (-1.0, -1.0, -0.8261), (-1.0, -1.0, -0.7391), (-1.0, -1.0, -0.6522), (-1.0, -1.0, -0.5652), (-1.0, -1.0, -0.4783), (-1.0, -1.0, -0.3913), (-1.0, -1.0, -0.3043), (-1.0, -1.0, -0.2174), (-1.0, -1.0, -0.1304), (-1.0, -1.0, -0.04348), (-1.0, -1.0, 0.04348), (-1.0, -1.0, 0.1304), (-1.0, -1.0, 0.2174), (-1.0, -1.0, 0.3043), (-1.0, -1.0, 0.3913), (-1.0, -1.0, 0.4783), (-1.0, -1.0, 0.5652), (-1.0, -1.0, 0.6522), (-1.0, -1.0, 0.7391), (-1.0, -1.0, 0.8261), (-1.0, -1.0, 0.913), (-1.0, 1.0, -0.913), (-1.0, 1.0, -0.8261), (-1.0, 1.0, -0.7391), (-1.0, 1.0, -0.6522), (-1.0, 1.0, -0.5652), (-1.0, 1.0, -0.4783), (-1.0, 1.0, -0.3913), (-1.0, 1.0, -0.3043), (-1.0, 1.0, -0.2174), (-1.0, 1.0, -0.1304), (-1.0, 1.0, -0.04348), (-1.0, 1.0, 0.04348), (-1.0, 1.0, 0.1304), (-1.0, 1.0, 0.2174), (-1.0, 1.0, 0.3043), (-1.0, 1.0, 0.3913), (-1.0, 1.0, 0.4783), (-1.0, 1.0, 0.5652), (-1.0, 1.0, 0.6522), (-1.0, 1.0, 0.7391), (-1.0, 1.0, 0.8261), (-1.0, 1.0, 0.913), (11.54, 1.0, -0.6522), (11.54, 1.0, -0.5652), (11.54, -1.0, -0.6522), (11.54, -1.0, -0.5652), (10.21, 1.0, 0.2174), (10.21, 1.0, 0.3043), (10.21, -1.0, 0.2174), (10.21, -1.0, 0.3043), (12.53, 1.0, 0.2174), (12.53, 1.0, 0.3043), (12.53, -1.0, 0.2174), (12.53, -1.0, 0.3043)], [], [(0, 1, 2, 3), (4, 7, 6, 5), (29, 4, 5, 51), (51, 5, 6, 73), (73, 6, 7, 95), (8, 0, 3, 74), (4, 29, 95, 7), (29, 28, 94, 95), (28, 27, 93, 94), (27, 26, 92, 93), (26, 25, 91, 92), (25, 24, 90, 91), (24, 23, 89, 90), (23, 22, 88, 89), (22, 21, 87, 88), (21, 20, 86, 87), (20, 19, 85, 86), (19, 18, 84, 85), (18, 17, 83, 84), (17, 16, 82, 83), (16, 15, 81, 82), (15, 14, 80, 81), (14, 13, 79, 80), (13, 12, 78, 79), (12, 11, 77, 78), (11, 10, 76, 77), (10, 9, 75, 76), (9, 8, 74, 75), (2, 52, 74, 3), (52, 53, 75, 74), (53, 54, 76, 75), (54, 55, 77, 76), (55, 56, 78, 77), (56, 57, 79, 78), (57, 58, 80, 79), (58, 59, 81, 80), (59, 60, 82, 81), (60, 61, 83, 82), (61, 62, 84, 83), (62, 63, 85, 84), (63, 64, 86, 85), (64, 65, 87, 86), (65, 66, 88, 87), (66, 67, 89, 88), (67, 68, 90, 89), (68, 69, 91, 90), (69, 70, 92, 91), (70, 71, 93, 92), (71, 72, 94, 93), (72, 73, 95, 94), (1, 30, 52, 2), (30, 31, 53, 52), (31, 32, 54, 53), (32, 33, 55, 54), (33, 34, 56, 55), (34, 35, 57, 56), (35, 36, 58, 57), (36, 37, 59, 58), (37, 38, 60, 59), (38, 39, 61, 60), (39, 40, 62, 61), (40, 41, 63, 62), (41, 42, 64, 63), (42, 43, 65, 64), (43, 44, 66, 65), (44, 45, 67, 66), (45, 46, 68, 67), (46, 47, 69, 68), (47, 48, 70, 69), (48, 49, 71, 70), (49, 50, 72, 71), (50, 51, 73, 72), (0, 8, 30, 1), (8, 9, 31, 30), (9, 10, 32, 31), (10, 11, 33, 32), (11, 12, 97, 96), (12, 13, 35, 34), (13, 14, 36, 35), (14, 15, 37, 36), (15, 16, 38, 37), (16, 17, 39, 38), (17, 18, 40, 39), (18, 19, 41, 40), (19, 20, 42, 41), (20, 21, 43, 42), (43, 21, 100, 102), (22, 23, 45, 44), (23, 24, 46, 45), (24, 25, 47, 46), (25, 26, 48, 47), (26, 27, 49, 48), (27, 28, 50, 49), (28, 29, 51, 50), (96, 97, 99, 98), (34, 33, 98, 99), (12, 34, 99, 97), (33, 11, 96, 98), (101, 103, 107, 105), (21, 22, 101, 100), (44, 43, 102, 103), (22, 44, 103, 101), (104, 105, 107, 106), (103, 102, 106, 107), (102, 100, 104, 106), (100, 101, 105, 104)])
me_cube_005.materials.append(mat_material_005)
me_cube_005.use_remesh_preserve_volume = False
me_cube_005.use_remesh_preserve_attributes = False
me_cube_005.use_mirror_vertex_groups = False
me_cube_005.update()
me_cube_006 = bpy.data.meshes.new('Cube.006')
me_cube_006.from_pydata([(0.2911, 0.2911, -1.0), (0.2911, -0.2911, -1.0), (-0.2911, -0.2911, -1.0), (-0.2911, 0.2911, -1.0), (1.0, 1.0, 1.0), (1.0, -1.0, 1.0), (-1.0, -1.0, 1.0), (-1.0, 1.0, 1.0), (1.0, 1.0, -0.913), (1.0, 1.0, -0.8261), (1.0, 1.0, -0.7391), (1.0, 1.0, -0.6522), (1.0, 1.0, -0.5652), (1.0, 1.0, -0.4783), (1.0, 1.0, -0.3913), (1.0, 1.0, -0.3043), (1.0, 1.0, -0.2174), (1.0, 1.0, -0.1304), (1.0, 1.0, -0.04348), (1.0, 1.0, 0.04348), (1.0, 1.0, 0.1304), (1.0, 1.0, 0.2174), (1.0, 1.0, 0.3043), (1.0, 1.0, 0.3913), (1.0, 1.0, 0.4783), (1.0, 1.0, 0.5652), (1.0, 1.0, 0.6522), (1.0, 1.0, 0.7391), (1.0, 1.0, 0.8261), (1.0, 1.0, 0.913), (1.0, -1.0, -0.913), (1.0, -1.0, -0.8261), (1.0, -1.0, -0.7391), (1.0, -1.0, -0.6522), (1.0, -1.0, -0.5652), (1.0, -1.0, -0.4783), (1.0, -1.0, -0.3913), (1.0, -1.0, -0.3043), (1.0, -1.0, -0.2174), (1.0, -1.0, -0.1304), (1.0, -1.0, -0.04348), (1.0, -1.0, 0.04348), (1.0, -1.0, 0.1304), (1.0, -1.0, 0.2174), (1.0, -1.0, 0.3043), (1.0, -1.0, 0.3913), (1.0, -1.0, 0.4783), (1.0, -1.0, 0.5652), (1.0, -1.0, 0.6522), (1.0, -1.0, 0.7391), (1.0, -1.0, 0.8261), (1.0, -1.0, 0.913), (-1.0, -1.0, -0.913), (-1.0, -1.0, -0.8261), (-1.0, -1.0, -0.7391), (-1.0, -1.0, -0.6522), (-1.0, -1.0, -0.5652), (-1.0, -1.0, -0.4783), (-1.0, -1.0, -0.3913), (-1.0, -1.0, -0.3043), (-1.0, -1.0, -0.2174), (-1.0, -1.0, -0.1304), (-1.0, -1.0, -0.04348), (-1.0, -1.0, 0.04348), (-1.0, -1.0, 0.1304), (-1.0, -1.0, 0.2174), (-1.0, -1.0, 0.3043), (-1.0, -1.0, 0.3913), (-1.0, -1.0, 0.4783), (-1.0, -1.0, 0.5652), (-1.0, -1.0, 0.6522), (-1.0, -1.0, 0.7391), (-1.0, -1.0, 0.8261), (-1.0, -1.0, 0.913), (-1.0, 1.0, -0.913), (-1.0, 1.0, -0.8261), (-1.0, 1.0, -0.7391), (-1.0, 1.0, -0.6522), (-1.0, 1.0, -0.5652), (-1.0, 1.0, -0.4783), (-1.0, 1.0, -0.3913), (-1.0, 1.0, -0.3043), (-1.0, 1.0, -0.2174), (-1.0, 1.0, -0.1304), (-1.0, 1.0, -0.04348), (-1.0, 1.0, 0.04348), (-1.0, 1.0, 0.1304), (-1.0, 1.0, 0.2174), (-1.0, 1.0, 0.3043), (-1.0, 1.0, 0.3913), (-1.0, 1.0, 0.4783), (-1.0, 1.0, 0.5652), (-1.0, 1.0, 0.6522), (-1.0, 1.0, 0.7391), (-1.0, 1.0, 0.8261), (-1.0, 1.0, 0.913), (11.54, 1.0, -0.6522), (11.54, 1.0, -0.5652), (11.54, -1.0, -0.6522), (11.54, -1.0, -0.5652), (10.21, 1.0, 0.2174), (10.21, 1.0, 0.3043), (10.21, -1.0, 0.2174), (10.21, -1.0, 0.3043), (12.53, 1.0, 0.2174), (12.53, 1.0, 0.3043), (12.53, -1.0, 0.2174), (12.53, -1.0, 0.3043)], [], [(0, 1, 2, 3), (4, 7, 6, 5), (29, 4, 5, 51), (51, 5, 6, 73), (73, 6, 7, 95), (8, 0, 3, 74), (4, 29, 95, 7), (29, 28, 94, 95), (28, 27, 93, 94), (27, 26, 92, 93), (26, 25, 91, 92), (25, 24, 90, 91), (24, 23, 89, 90), (23, 22, 88, 89), (22, 21, 87, 88), (21, 20, 86, 87), (20, 19, 85, 86), (19, 18, 84, 85), (18, 17, 83, 84), (17, 16, 82, 83), (16, 15, 81, 82), (15, 14, 80, 81), (14, 13, 79, 80), (13, 12, 78, 79), (12, 11, 77, 78), (11, 10, 76, 77), (10, 9, 75, 76), (9, 8, 74, 75), (2, 52, 74, 3), (52, 53, 75, 74), (53, 54, 76, 75), (54, 55, 77, 76), (55, 56, 78, 77), (56, 57, 79, 78), (57, 58, 80, 79), (58, 59, 81, 80), (59, 60, 82, 81), (60, 61, 83, 82), (61, 62, 84, 83), (62, 63, 85, 84), (63, 64, 86, 85), (64, 65, 87, 86), (65, 66, 88, 87), (66, 67, 89, 88), (67, 68, 90, 89), (68, 69, 91, 90), (69, 70, 92, 91), (70, 71, 93, 92), (71, 72, 94, 93), (72, 73, 95, 94), (1, 30, 52, 2), (30, 31, 53, 52), (31, 32, 54, 53), (32, 33, 55, 54), (33, 34, 56, 55), (34, 35, 57, 56), (35, 36, 58, 57), (36, 37, 59, 58), (37, 38, 60, 59), (38, 39, 61, 60), (39, 40, 62, 61), (40, 41, 63, 62), (41, 42, 64, 63), (42, 43, 65, 64), (43, 44, 66, 65), (44, 45, 67, 66), (45, 46, 68, 67), (46, 47, 69, 68), (47, 48, 70, 69), (48, 49, 71, 70), (49, 50, 72, 71), (50, 51, 73, 72), (0, 8, 30, 1), (8, 9, 31, 30), (9, 10, 32, 31), (10, 11, 33, 32), (11, 12, 97, 96), (12, 13, 35, 34), (13, 14, 36, 35), (14, 15, 37, 36), (15, 16, 38, 37), (16, 17, 39, 38), (17, 18, 40, 39), (18, 19, 41, 40), (19, 20, 42, 41), (20, 21, 43, 42), (43, 21, 100, 102), (22, 23, 45, 44), (23, 24, 46, 45), (24, 25, 47, 46), (25, 26, 48, 47), (26, 27, 49, 48), (27, 28, 50, 49), (28, 29, 51, 50), (96, 97, 99, 98), (34, 33, 98, 99), (12, 34, 99, 97), (33, 11, 96, 98), (101, 103, 107, 105), (21, 22, 101, 100), (44, 43, 102, 103), (22, 44, 103, 101), (104, 105, 107, 106), (103, 102, 106, 107), (102, 100, 104, 106), (100, 101, 105, 104)])
me_cube_006.materials.append(mat_material_006)
me_cube_006.use_remesh_preserve_volume = False
me_cube_006.use_remesh_preserve_attributes = False
me_cube_006.use_mirror_vertex_groups = False
me_cube_006.update()
me_cube_007 = bpy.data.meshes.new('Cube.007')
me_cube_007.from_pydata([(0.2911, 0.2911, -1.0), (0.2911, -0.2911, -1.0), (-0.2911, -0.2911, -1.0), (-0.2911, 0.2911, -1.0), (1.0, 1.0, 1.0), (1.0, -1.0, 1.0), (-1.0, -1.0, 1.0), (-1.0, 1.0, 1.0), (1.0, 1.0, -0.913), (1.0, 1.0, -0.8261), (1.0, 1.0, -0.7391), (1.0, 1.0, -0.6522), (1.0, 1.0, -0.5652), (1.0, 1.0, -0.4783), (1.0, 1.0, -0.3913), (1.0, 1.0, -0.3043), (1.0, 1.0, -0.2174), (1.0, 1.0, -0.1304), (1.0, 1.0, -0.04348), (1.0, 1.0, 0.04348), (1.0, 1.0, 0.1304), (1.0, 1.0, 0.2174), (1.0, 1.0, 0.3043), (1.0, 1.0, 0.3913), (1.0, 1.0, 0.4783), (1.0, 1.0, 0.5652), (1.0, 1.0, 0.6522), (1.0, 1.0, 0.7391), (1.0, 1.0, 0.8261), (1.0, 1.0, 0.913), (1.0, -1.0, -0.913), (1.0, -1.0, -0.8261), (1.0, -1.0, -0.7391), (1.0, -1.0, -0.6522), (1.0, -1.0, -0.5652), (1.0, -1.0, -0.4783), (1.0, -1.0, -0.3913), (1.0, -1.0, -0.3043), (1.0, -1.0, -0.2174), (1.0, -1.0, -0.1304), (1.0, -1.0, -0.04348), (1.0, -1.0, 0.04348), (1.0, -1.0, 0.1304), (1.0, -1.0, 0.2174), (1.0, -1.0, 0.3043), (1.0, -1.0, 0.3913), (1.0, -1.0, 0.4783), (1.0, -1.0, 0.5652), (1.0, -1.0, 0.6522), (1.0, -1.0, 0.7391), (1.0, -1.0, 0.8261), (1.0, -1.0, 0.913), (-1.0, -1.0, -0.913), (-1.0, -1.0, -0.8261), (-1.0, -1.0, -0.7391), (-1.0, -1.0, -0.6522), (-1.0, -1.0, -0.5652), (-1.0, -1.0, -0.4783), (-1.0, -1.0, -0.3913), (-1.0, -1.0, -0.3043), (-1.0, -1.0, -0.2174), (-1.0, -1.0, -0.1304), (-1.0, -1.0, -0.04348), (-1.0, -1.0, 0.04348), (-1.0, -1.0, 0.1304), (-1.0, -1.0, 0.2174), (-1.0, -1.0, 0.3043), (-1.0, -1.0, 0.3913), (-1.0, -1.0, 0.4783), (-1.0, -1.0, 0.5652), (-1.0, -1.0, 0.6522), (-1.0, -1.0, 0.7391), (-1.0, -1.0, 0.8261), (-1.0, -1.0, 0.913), (-1.0, 1.0, -0.913), (-1.0, 1.0, -0.8261), (-1.0, 1.0, -0.7391), (-1.0, 1.0, -0.6522), (-1.0, 1.0, -0.5652), (-1.0, 1.0, -0.4783), (-1.0, 1.0, -0.3913), (-1.0, 1.0, -0.3043), (-1.0, 1.0, -0.2174), (-1.0, 1.0, -0.1304), (-1.0, 1.0, -0.04348), (-1.0, 1.0, 0.04348), (-1.0, 1.0, 0.1304), (-1.0, 1.0, 0.2174), (-1.0, 1.0, 0.3043), (-1.0, 1.0, 0.3913), (-1.0, 1.0, 0.4783), (-1.0, 1.0, 0.5652), (-1.0, 1.0, 0.6522), (-1.0, 1.0, 0.7391), (-1.0, 1.0, 0.8261), (-1.0, 1.0, 0.913), (11.54, 1.0, -0.6522), (11.54, 1.0, -0.5652), (11.54, -1.0, -0.6522), (11.54, -1.0, -0.5652), (10.21, 1.0, 0.2174), (10.21, 1.0, 0.3043), (10.21, -1.0, 0.2174), (10.21, -1.0, 0.3043), (12.53, 1.0, 0.2174), (12.53, 1.0, 0.3043), (12.53, -1.0, 0.2174), (12.53, -1.0, 0.3043)], [], [(0, 1, 2, 3), (4, 7, 6, 5), (29, 4, 5, 51), (51, 5, 6, 73), (73, 6, 7, 95), (8, 0, 3, 74), (4, 29, 95, 7), (29, 28, 94, 95), (28, 27, 93, 94), (27, 26, 92, 93), (26, 25, 91, 92), (25, 24, 90, 91), (24, 23, 89, 90), (23, 22, 88, 89), (22, 21, 87, 88), (21, 20, 86, 87), (20, 19, 85, 86), (19, 18, 84, 85), (18, 17, 83, 84), (17, 16, 82, 83), (16, 15, 81, 82), (15, 14, 80, 81), (14, 13, 79, 80), (13, 12, 78, 79), (12, 11, 77, 78), (11, 10, 76, 77), (10, 9, 75, 76), (9, 8, 74, 75), (2, 52, 74, 3), (52, 53, 75, 74), (53, 54, 76, 75), (54, 55, 77, 76), (55, 56, 78, 77), (56, 57, 79, 78), (57, 58, 80, 79), (58, 59, 81, 80), (59, 60, 82, 81), (60, 61, 83, 82), (61, 62, 84, 83), (62, 63, 85, 84), (63, 64, 86, 85), (64, 65, 87, 86), (65, 66, 88, 87), (66, 67, 89, 88), (67, 68, 90, 89), (68, 69, 91, 90), (69, 70, 92, 91), (70, 71, 93, 92), (71, 72, 94, 93), (72, 73, 95, 94), (1, 30, 52, 2), (30, 31, 53, 52), (31, 32, 54, 53), (32, 33, 55, 54), (33, 34, 56, 55), (34, 35, 57, 56), (35, 36, 58, 57), (36, 37, 59, 58), (37, 38, 60, 59), (38, 39, 61, 60), (39, 40, 62, 61), (40, 41, 63, 62), (41, 42, 64, 63), (42, 43, 65, 64), (43, 44, 66, 65), (44, 45, 67, 66), (45, 46, 68, 67), (46, 47, 69, 68), (47, 48, 70, 69), (48, 49, 71, 70), (49, 50, 72, 71), (50, 51, 73, 72), (0, 8, 30, 1), (8, 9, 31, 30), (9, 10, 32, 31), (10, 11, 33, 32), (11, 12, 97, 96), (12, 13, 35, 34), (13, 14, 36, 35), (14, 15, 37, 36), (15, 16, 38, 37), (16, 17, 39, 38), (17, 18, 40, 39), (18, 19, 41, 40), (19, 20, 42, 41), (20, 21, 43, 42), (43, 21, 100, 102), (22, 23, 45, 44), (23, 24, 46, 45), (24, 25, 47, 46), (25, 26, 48, 47), (26, 27, 49, 48), (27, 28, 50, 49), (28, 29, 51, 50), (96, 97, 99, 98), (34, 33, 98, 99), (12, 34, 99, 97), (33, 11, 96, 98), (101, 103, 107, 105), (21, 22, 101, 100), (44, 43, 102, 103), (22, 44, 103, 101), (104, 105, 107, 106), (103, 102, 106, 107), (102, 100, 104, 106), (100, 101, 105, 104)])
me_cube_007.materials.append(mat_material_007)
me_cube_007.use_remesh_preserve_volume = False
me_cube_007.use_remesh_preserve_attributes = False
me_cube_007.use_mirror_vertex_groups = False
me_cube_007.update()

# ---- objects
ob_cube = bpy.data.objects.new('Cube', me_cube)
ob_camera = bpy.data.objects.new('Camera', cam_camera)
ob_cube_001 = bpy.data.objects.new('Cube.001', me_cube_001)
ob_cube_002 = bpy.data.objects.new('Cube.002', me_cube_002)
ob_cube_003 = bpy.data.objects.new('Cube.003', me_cube_003)
ob_cube_004 = bpy.data.objects.new('Cube.004', me_cube_004)
ob_cube_005 = bpy.data.objects.new('Cube.005', me_cube_005)
ob_cube_006 = bpy.data.objects.new('Cube.006', me_cube_006)
ob_cube_007 = bpy.data.objects.new('Cube.007', me_cube_007)

# ---- transforms, parenting, visibility, modifiers, constraints
ob_cube.location = (-0.4823, 0.3428, 1.169)
ob_cube.scale = (-0.06703, 0.02624, -0.7746)
ob_cube.lock_rotations_4d = False
ob_cube.empty_display_type = 'ARROWS'
ob_cube.lineart.crease_threshold = 0.0
ob_camera.location = (7.481, -6.508, 5.344)
ob_camera.rotation_euler = (1.109, 0.01082, 0.8149)
ob_camera.lock_rotations_4d = False
ob_camera.empty_display_type = 'ARROWS'
ob_camera.color = (0.0, 0.0, 0.0, 0.0)
ob_camera.display_type = 'WIRE'
ob_camera.lineart.crease_threshold = 0.0
ob_cube_001.location = (0.2946, 0.3428, 1.169)
ob_cube_001.scale = (-0.06703, 0.02624, -0.7746)
ob_cube_001.lock_rotations_4d = False
ob_cube_001.empty_display_type = 'ARROWS'
ob_cube_001.lineart.crease_threshold = 0.0
ob_cube_002.location = (1.126, 0.3428, 1.169)
ob_cube_002.scale = (-0.06703, 0.02624, -0.7746)
ob_cube_002.lock_rotations_4d = False
ob_cube_002.empty_display_type = 'ARROWS'
ob_cube_002.lineart.crease_threshold = 0.0
ob_cube_003.location = (1.9, 0.3428, 1.169)
ob_cube_003.scale = (-0.06703, 0.02624, -0.7746)
ob_cube_003.lock_rotations_4d = False
ob_cube_003.empty_display_type = 'ARROWS'
ob_cube_003.lineart.crease_threshold = 0.0
ob_cube_004.location = (2.662, 0.3428, 1.169)
ob_cube_004.scale = (-0.06703, 0.02624, -0.7746)
ob_cube_004.lock_rotations_4d = False
ob_cube_004.empty_display_type = 'ARROWS'
ob_cube_004.lineart.crease_threshold = 0.0
ob_cube_005.location = (3.41, 0.3428, 1.169)
ob_cube_005.scale = (-0.06703, 0.02624, -0.7746)
ob_cube_005.lock_rotations_4d = False
ob_cube_005.empty_display_type = 'ARROWS'
ob_cube_005.lineart.crease_threshold = 0.0
ob_cube_006.location = (-1.206, 0.3428, 1.169)
ob_cube_006.scale = (-0.06703, 0.02624, -0.7746)
ob_cube_006.lock_rotations_4d = False
ob_cube_006.empty_display_type = 'ARROWS'
ob_cube_006.lineart.crease_threshold = 0.0
ob_cube_007.location = (-1.988, 0.3428, 1.169)
ob_cube_007.rotation_euler = (0.0, -0.0, -3.142)
ob_cube_007.scale = (-0.06703, 0.02624, -0.7746)
ob_cube_007.lock_rotations_4d = False
ob_cube_007.empty_display_type = 'ARROWS'
ob_cube_007.lineart.crease_threshold = 0.0

# ---- collection membership
col_collection_1.objects.link(ob_cube)
col_collection_1.objects.link(ob_camera)
col_collection_1.objects.link(ob_cube_001)
col_collection_1.objects.link(ob_cube_002)
col_collection_1.objects.link(ob_cube_003)
col_collection_1.objects.link(ob_cube_004)
col_collection_1.objects.link(ob_cube_005)
col_collection_1.objects.link(ob_cube_006)
col_collection_1.objects.link(ob_cube_007)

# ---- scene / render settings (as saved in the file)
scene.camera = ob_camera
scene.frame_start = 1; scene.frame_end = 250; scene.frame_set(2)
scene.render.engine = 'BLENDER_EEVEE_NEXT'
scene.render.resolution_percentage = 50
scene.render.dither_intensity = 0.0
scene.cycles.use_denoising = False
scene.cycles.samples = 10
scene.cycles.sampling_pattern = 'TABULATED_SOBOL'
scene.cycles.light_sampling_threshold = 0.0
scene.cycles.use_adaptive_sampling = False
scene.cycles.use_light_tree = False
scene.cycles.blur_glossy = 0.0
scene.cycles.pixel_filter_type = 'GAUSSIAN'
scene.cycles.sample_clamp_indirect = 0.0
scene.view_settings.view_transform = 'Standard'
bpy.context.view_layer.update()

# ---- added for rendering (the .blend has no usable light): sun
light_auto_sun = bpy.data.lights.new('AutoSun', 'SUN')
light_auto_sun.energy = 3.0
light_auto_sun.angle = 0.0523599
ob_auto_sun = bpy.data.objects.new('AutoSun', light_auto_sun)
scene.collection.objects.link(ob_auto_sun)
ob_auto_sun.rotation_euler = (0.872665, 0.174533, 0.523599)
bpy.context.view_layer.update()
